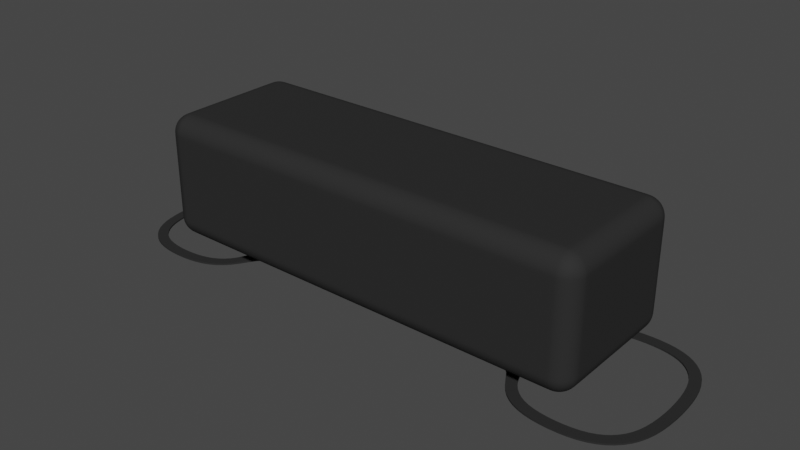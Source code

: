 # Source: Anker_elastic_band.blend  (saved by Blender 2.92.15; exported with 4.5.12 LTS)
import bpy
from mathutils import Matrix  # noqa: F401  (used for matrix-valued properties, if any)

bpy.ops.wm.read_factory_settings(use_empty=True)
scene = bpy.context.scene
scene.name = 'Scene'

# ---- collections
col_collection = bpy.data.collections.new('Collection'); scene.collection.children.link(col_collection)

# ---- materials (node trees are filled in below, after node groups)
mat_material_001 = bpy.data.materials.new('Material.001')
mat_material_001.use_transparent_shadow = False

# ---- material node trees
mat_material_001.use_nodes = True; mat_material_001.node_tree.nodes.clear()
_N = mat_material_001.node_tree.nodes; _L = mat_material_001.node_tree.links
n0 = _N.new('ShaderNodeBsdfPrincipled'); n0.name = 'Principled BSDF'; n0.location = (10, 300)
n0.distribution = 'GGX'
n0.subsurface_method = 'BURLEY'
n0.inputs[0].default_value = (0.02721, 0.02721, 0.02721, 1.0)
n0.inputs[2].default_value = 0.8023
n0.inputs[3].default_value = 1.45
n0.inputs[13].default_value = 0.06977
n0.inputs[27].default_value = (0.0, 0.0, 0.0, 1.0)
n0.inputs[28].default_value = 1.0
n1 = _N.new('ShaderNodeOutputMaterial'); n1.name = 'Material Output'; n1.location = (300, 300)
_L.new(n0.outputs[0], n1.inputs[0])
n1.is_active_output = True

# ---- world
world_world = bpy.data.worlds.new('World'); scene.world = world_world
world_world.use_nodes = True; world_world.node_tree.nodes.clear()
_N = world_world.node_tree.nodes; _L = world_world.node_tree.links
n0 = _N.new('ShaderNodeOutputWorld'); n0.name = 'World Output'; n0.location = (300, 300)
n1 = _N.new('ShaderNodeBackground'); n1.name = 'Background'; n1.location = (10, 300)
n1.inputs[0].default_value = (0.05088, 0.05088, 0.05088, 1.0)
_L.new(n1.outputs[0], n0.inputs[0])
n0.is_active_output = True
world_world.color = (0.05088, 0.05088, 0.05088)
world_world.use_sun_shadow = False
world_world.sun_shadow_jitter_overblur = 0.0

# ---- meshes
me_plane = bpy.data.meshes.new('Plane')
me_plane.from_pydata([(63.46, -21.54, 0.0), (99.26, -21.4, 0.0), (63.46, 21.54, 0.0), (59.44, 13.54, 0.0), (59.44, -13.54, 0.0), (0.0, 13.69, 0.0), (0.0, -13.69, 0.0), (70.4, -26.2, 0.0), (92.32, -26.2, 0.0), (103.2, -13.54, 0.0), (104.4, 0.0, 0.0), (99.26, 21.4, 0.0), (81.36, -27.48, 0.0), (103.2, 13.54, 0.0), (92.32, 26.2, 0.0), (81.36, 27.48, 0.0), (70.4, 26.2, 0.0), (55.46, -13.54, 0.0), (60.37, -24.26, 0.0), (93.77, -30.04, 0.0), (102.4, -24.09, 0.0), (68.98, 30.04, 0.0), (60.37, 24.26, 0.0), (55.46, 13.54, 0.0), (107.1, 14.63, 0.0), (102.4, 24.09, 0.0), (68.98, -30.04, 0.0), (81.36, -31.49, 0.0), (107.1, -14.63, 0.0), (108.3, 0.0, 0.0), (93.77, 30.04, 0.0), (81.36, 31.49, 0.0), (62.86, 2.0, 0.0), (62.09, 1.848, 0.0), (61.44, 1.414, 0.0), (61.44, -6.507e-08, 0.0), (61.44, -1.414, 0.0), (62.09, -1.848, 0.0), (62.86, -2.0, 0.0), (63.62, -1.848, 0.0), (64.27, -1.414, 0.0), (64.71, -0.7654, 0.0), (64.86, 4.62e-08, 0.0), (64.71, 0.7654, 0.0), (64.27, 1.414, 0.0), (63.62, 1.848, 0.0), (64.79, -4.665, 0.0), (66.43, -3.57, 0.0), (67.52, -1.932, 0.0), (67.91, 2.855e-09, 0.0), (67.52, 1.932, 0.0), (66.43, 3.57, 0.0), (64.79, 4.665, 0.0), (59.44, 6.768, 0.0), (59.44, 0.0, 0.0), (59.44, -6.768, 0.0), (0.0, 6.845, 0.0), (0.0, -6.845, 0.0), (55.46, 6.768, 0.0), (55.46, 0.0, 0.0), (55.46, -6.768, 0.0), (51.96, -13.54, 0.0), (51.96, 13.54, 0.0), (51.96, -6.77, 0.0), (51.96, 6.77, 0.0), (11.52, -13.63, 0.0), (11.52, -6.816, 0.0), (11.52, 13.63, 0.0), (11.52, 6.816, 0.0), (7.545, -13.65, 0.0), (3.33, -6.361, 0.0), (7.545, 13.65, 0.0), (3.33, 6.361, 0.0), (15.06, -13.63, 0.0), (15.06, -6.814, 0.0), (15.06, 13.63, 0.0), (15.06, 6.814, 0.0), (59.44, -3.384, 0.0), (55.46, -3.384, 0.0), (59.44, 3.384, 0.0), (55.46, 3.384, 0.0), (62.12, -5.716, 0.0), (62.12, 5.716, 0.0), (7.13, 0.0, 0.0), (11.52, 0.0, 0.0), (6.406, -3.413, 0.0), (11.52, -3.408, 0.0), (6.406, 3.413, 0.0), (11.52, 3.408, 0.0)], [], [(64, 62, 23, 58), (2, 3, 23, 22), (16, 2, 22, 21), (8, 1, 20, 19), (15, 16, 21, 31), (4, 0, 18, 17), (14, 15, 31, 30), (11, 14, 30, 25), (55, 4, 17, 60), (13, 11, 25, 24), (0, 7, 26, 18), (7, 12, 27, 26), (12, 8, 19, 27), (1, 9, 28, 20), (9, 10, 29, 28), (10, 13, 24, 29), (42, 43, 50, 49), (41, 42, 49, 48), (40, 41, 48, 47), (39, 40, 47, 46), (81, 38, 39, 46), (43, 44, 51, 50), (44, 45, 52, 51), (32, 82, 52, 45), (3, 53, 58, 23), (79, 54, 59, 80), (77, 55, 60, 78), (61, 63, 60, 17), (73, 74, 63, 61), (76, 75, 62, 64), (69, 70, 66, 65), (72, 71, 67, 68), (6, 57, 70, 69), (56, 5, 71, 72), (88, 87, 72, 68), (65, 66, 74, 73), (68, 67, 75, 76), (54, 77, 78, 59), (53, 79, 80, 58), (35, 36, 77, 54), (35, 54, 79, 34), (37, 38, 81, 55), (33, 53, 82, 32), (34, 79, 53, 33), (36, 37, 55, 77), (86, 85, 83, 84), (66, 70, 85, 86), (84, 83, 87, 88)])
_uv = me_plane.uv_layers.new(name='UVMap')
_uv.uv.foreach_set('vector', [0.0, 0.5676, 0.0, 0.6487, 0.0, 0.6667, 0.0, 0.5833, 0.0, 0.0, 0.0, 0.0, 0.0, 0.0, 0.0, 0.0, 0.0, 0.0, 0.0, 0.0, 0.0, 0.0, 0.0, 0.0, 0.0, 0.0, 0.0, 0.0, 0.0, 0.0, 0.0, 0.0, 0.0, 0.0, 0.0, 0.0, 0.0, 0.0, 0.0, 0.0, 0.0, 0.0, 0.0, 0.0, 0.0, 0.0, 0.0, 0.0, 0.0, 0.0, 0.0, 0.0, 0.0, 0.0, 0.0, 0.0, 0.0, 0.0, 0.0, 0.0, 0.0, 0.0, 0.0, 0.0, 0.0, 0.4167, 0.0, 0.3333, 0.0, 0.3333, 0.0, 0.4167, 0.0, 0.0, 0.0, 0.0, 0.0, 0.0, 0.0, 0.0, 0.0, 0.0, 0.0, 0.0, 0.0, 0.0, 0.0, 0.0, 0.0, 0.0, 0.0, 0.0, 0.0, 0.0, 0.0, 0.0, 0.0, 0.0, 0.0, 0.0, 0.0, 0.0, 0.0, 0.0, 0.0, 0.0, 0.0, 0.0, 0.0, 0.0, 0.0, 0.0, 0.0, 0.0, 0.0, 0.0, 0.0, 0.0, 0.0, 0.0, 0.0, 0.0, 0.0, 0.0, 0.0, 0.0, 0.0, 0.0, 0.0, 0.0, 0.0, 0.0, 0.0, 0.0, 0.0, 0.0, 0.0, 0.0, 0.0, 0.0, 0.0, 0.0, 0.0, 0.0, 0.0, 0.0, 0.0, 0.0, 0.0, 0.0, 0.0, 0.0, 0.0, 0.0, 0.0, 0.0, 0.0, 0.0, 0.0, 0.0, 0.0, 0.2083, 0.0, 0.0, 0.0, 0.0, 0.0, 0.0, 0.0, 0.0, 0.0, 0.0, 0.0, 0.0, 0.0, 0.0, 0.0, 0.0, 0.0, 0.0, 0.0, 0.0, 0.0, 0.0, 0.0, 0.0, 0.0, 0.2917, 0.0, 0.0, 0.0, 0.0, 0.0, 0.6667, 0.0, 0.5833, 0.0, 0.5833, 0.0, 0.6667, 0.0, 0.5417, 0.0, 0.5, 0.0, 0.5, 0.0, 0.5417, 0.0, 0.4583, 0.0, 0.4167, 0.0, 0.4167, 0.0, 0.4583, 0.0, 0.3244, 0.0, 0.4055, 0.0, 0.4167, 0.0, 0.3333, 0.0, 0.1328, 0.0, 0.166, 0.0, 0.4055, 0.0, 0.3244, 0.0, 0.2323, 0.0, 0.2655, 0.0, 0.6487, 0.0, 0.5676, 0.0, 0.08109, 0.0, 0.1014, 0.0, 0.1562, 0.0, 0.125, 0.0, 0.1419, 0.0, 0.1622, 0.0, 0.25, 0.0, 0.2187, 0.0, 0.0, 0.0, 0.0, 0.0, 0.1014, 0.0, 0.08109, 0.0, 0.0, 0.0, 0.0, 0.0, 0.1622, 0.0, 0.1419, 0.0, 0.2031, 0.0, 0.1318, 0.0, 0.1419, 0.0, 0.2187, 0.0, 0.125, 0.0, 0.1562, 0.0, 0.166, 0.0, 0.1328, 0.0, 0.2187, 0.0, 0.25, 0.0, 0.2655, 0.0, 0.2323, 0.0, 0.5, 0.0, 0.4583, 0.0, 0.4583, 0.0, 0.5, 0.0, 0.5833, 0.0, 0.5417, 0.0, 0.5417, 0.0, 0.5833, 0.0, 0.0, 0.0, 0.0, 0.0, 0.4583, 0.0, 0.5, 0.0, 0.0, 0.0, 0.5, 0.0, 0.5417, 0.0, 0.0, 0.0, 0.0, 0.0, 0.0, 0.0, 0.2083, 0.0, 0.4167, 0.0, 0.0, 0.0, 0.5833, 0.0, 0.2917, 0.0, 0.0, 0.0, 0.0, 0.0, 0.5417, 0.0, 0.5833, 0.0, 0.0, 0.0, 0.0, 0.0, 0.0, 0.0, 0.4167, 0.0, 0.4583, 0.0, 0.1718, 0.0, 0.1115, 0.0, 0.1216, 0.0, 0.1875, 0.0, 0.1562, 0.0, 0.1014, 0.0, 0.1115, 0.0, 0.1718, 0.0, 0.1875, 0.0, 0.1216, 0.0, 0.1318, 0.0, 0.2031])
me_plane.materials.append(mat_material_001)
me_plane.use_remesh_fix_poles = True
me_plane.use_remesh_preserve_attributes = False
me_plane.use_mirror_vertex_groups = False
me_plane.update()
me_cube_001 = bpy.data.meshes.new('Cube.001')
me_cube_001.from_pydata([(-84.5, -23.5, -28.0), (-84.5, -23.5, 28.0), (-84.5, 0.0, -28.0), (-84.5, -23.5, 0.0), (-84.5, 0.0, 28.0), (0.0, -23.5, -28.0), (0.0, -23.5, 28.0), (0.0, 0.0, 28.0), (0.0, 0.0, -28.0), (0.0, -23.5, 0.0), (-84.5, 0.0, 0.0), (-84.5, -12.53, -28.0), (-84.5, -23.5, 14.0), (-42.25, -23.5, 28.0), (-84.5, -23.5, -14.0), (-84.5, -12.53, 28.0), (-42.25, -23.5, -28.0), (0.0, -12.53, 28.0), (-42.25, 0.0, 28.0), (0.0, -12.53, -28.0), (-42.25, 0.0, -28.0), (-42.25, -23.5, 0.0), (0.0, -23.5, -14.0), (0.0, -23.5, 14.0), (-84.5, -12.53, 0.0), (-84.5, 0.0, -14.0), (-84.5, 0.0, 14.0), (-84.5, -12.53, 14.0), (-84.5, -12.53, -14.0), (-42.25, -23.5, -14.0), (-42.25, -12.53, -28.0), (-42.25, -12.53, 28.0), (-42.25, -23.5, 14.0), (-70.5, -23.5, 28.0), (-70.5, 0.0, -28.0), (-70.5, -23.5, 0.0), (-70.5, -23.5, -28.0), (-70.5, 0.0, 28.0), (-70.5, -23.5, -14.0), (-70.5, -12.53, -28.0), (-70.5, -12.53, 28.0), (-70.5, -23.5, 14.0), (-70.5, -12.53, -28.0), (-75.51, -12.54, -28.0), (-70.5, -17.54, -28.0), (-75.51, -17.55, -28.0), (-74.96, -16.99, -27.6), (-71.04, -16.99, -27.6), (-74.96, -13.07, -27.6), (-71.04, -13.07, -27.6), (-74.96, -13.07, -27.6), (-74.96, -16.99, -27.6), (-71.04, -16.99, -27.6), (-71.04, -13.07, -27.6), (-74.31, -13.72, -28.59), (-74.31, -16.34, -28.59), (-71.69, -16.34, -28.59), (-71.69, -13.72, -28.59), (-75.7, -15.03, -27.6), (-73.0, -17.73, -27.6), (-70.31, -15.03, -27.6), (-73.0, -12.33, -27.6), (-75.7, -15.03, -27.6), (-73.0, -17.73, -27.6), (-70.31, -15.03, -27.6), (-73.0, -12.33, -27.6), (-71.04, -13.07, -27.6), (-71.04, -16.99, -27.6), (-74.96, -16.99, -27.6), (-74.96, -13.07, -27.6), (-74.81, -15.03, -28.59), (-73.0, -16.83, -28.59), (-71.2, -15.03, -28.59), (-73.0, -13.22, -28.59), (-71.22, -13.24, -28.1), (-71.22, -16.81, -28.1), (-74.79, -16.81, -28.1), (-74.79, -13.24, -28.1), (-73.0, -17.49, -28.1), (-73.0, -12.57, -28.1), (-75.46, -15.03, -28.1), (-73.0, -15.03, -28.92), (-73.0, -17.73, -27.6), (-73.0, -12.33, -27.6), (-75.7, -15.03, -27.6), (-70.31, -15.03, -27.6), (-70.54, -15.03, -28.1), (-73.0, -15.03, -27.6)], [], [(40, 15, 1, 33), (39, 36, 0, 11), (41, 33, 1, 12), (28, 24, 10, 25), (27, 15, 4, 26), (24, 27, 26, 10), (30, 19, 5, 16), (3, 12, 27, 24), (11, 28, 25, 2), (12, 1, 15, 27), (0, 14, 28, 11), (38, 35, 3, 14), (5, 22, 29, 16), (22, 9, 21, 29), (14, 3, 24, 28), (34, 20, 30, 39), (20, 8, 19, 30), (39, 30, 16, 36), (7, 18, 31, 17), (36, 38, 14, 0), (37, 4, 15, 40), (9, 23, 32, 21), (23, 6, 13, 32), (21, 32, 41, 35), (18, 37, 40, 31), (35, 41, 12, 3), (2, 34, 39, 11), (16, 29, 38, 36), (29, 21, 35, 38), (17, 31, 13, 6), (32, 13, 33, 41), (31, 40, 33, 13), (43, 42, 44, 45), (87, 60, 49, 61), (86, 72, 57, 74), (85, 64, 53, 66), (84, 62, 51, 68), (83, 65, 50, 69), (82, 63, 52, 67), (81, 73, 57, 72), (80, 70, 55, 76), (79, 73, 54, 77), (78, 71, 56, 75), (63, 78, 75, 52), (51, 76, 78, 63), (76, 55, 71, 78), (65, 79, 77, 50), (53, 74, 79, 65), (74, 57, 73, 79), (62, 80, 76, 51), (50, 77, 80, 62), (77, 54, 70, 80), (71, 81, 72, 56), (55, 70, 81, 71), (70, 54, 73, 81), (59, 82, 67, 47), (46, 68, 82, 59), (68, 51, 63, 82), (61, 83, 69, 48), (49, 66, 83, 61), (66, 53, 65, 83), (58, 84, 68, 46), (48, 69, 84, 58), (69, 50, 62, 84), (60, 85, 66, 49), (47, 67, 85, 60), (67, 52, 64, 85), (64, 86, 74, 53), (52, 75, 86, 64), (75, 56, 72, 86), (58, 87, 61, 48), (46, 59, 87, 58), (59, 47, 60, 87)])
_uv = me_cube_001.uv_layers.new(name='UVMap')
_uv.uv.foreach_set('vector', [0.8543, 0.6916, 0.875, 0.6916, 0.875, 0.75, 0.8543, 0.75, 0.1457, 0.6916, 0.1457, 0.75, 0.375, 1.0, 0.375, 0.05835, 0.5625, 0.9793, 0.625, 0.9793, 0.625, 1.0, 0.5625, 1.0, 0.4375, 0.05835, 0.5, 0.05835, 0.5, 0.125, 0.4375, 0.125, 0.5625, 0.05835, 0.625, 0.05835, 0.625, 0.125, 0.5625, 0.125, 0.5, 0.05835, 0.5625, 0.05835, 0.5625, 0.125, 0.5, 0.125, 0.1875, 0.6916, 0.25, 0.6916, 0.25, 0.75, 0.1875, 0.75, 0.5, 0.0, 0.5625, 0.0, 0.5625, 0.05835, 0.5, 0.05835, 0.375, 0.05835, 0.4375, 0.05835, 0.4375, 0.125, 0.375, 0.125, 0.5625, 0.0, 0.625, 0.0, 0.625, 0.05835, 0.5625, 0.05835, 0.375, 0.0, 0.4375, 0.0, 0.4375, 0.05835, 0.375, 0.05835, 0.4375, 0.9793, 0.5, 0.9793, 0.5, 1.0, 0.4375, 1.0, 0.375, 0.875, 0.4375, 0.875, 0.4375, 0.9375, 0.375, 0.9375, 0.4375, 0.875, 0.5, 0.875, 0.5, 0.9375, 0.4375, 0.9375, 0.4375, 0.0, 0.5, 0.0, 0.5, 0.05835, 0.4375, 0.05835, 0.1457, 0.625, 0.1875, 0.625, 0.1875, 0.6916, 0.1457, 0.6916, 0.1875, 0.625, 0.25, 0.625, 0.25, 0.6916, 0.1875, 0.6916, 0.1457, 0.6916, 0.1875, 0.6916, 0.1875, 0.75, 0.1457, 0.75, 0.75, 0.625, 0.8125, 0.625, 0.8125, 0.6916, 0.75, 0.6916, 0.375, 0.9793, 0.4375, 0.9793, 0.4375, 1.0, 0.375, 1.0, 0.8543, 0.625, 0.875, 0.625, 0.875, 0.6916, 0.8543, 0.6916, 0.5, 0.875, 0.5625, 0.875, 0.5625, 0.9375, 0.5, 0.9375, 0.5625, 0.875, 0.625, 0.875, 0.625, 0.9375, 0.5625, 0.9375, 0.5, 0.9375, 0.5625, 0.9375, 0.5625, 0.9793, 0.5, 0.9793, 0.8125, 0.625, 0.8543, 0.625, 0.8543, 0.6916, 0.8125, 0.6916, 0.5, 0.9793, 0.5625, 0.9793, 0.5625, 1.0, 0.5, 1.0, 0.125, 0.625, 0.1457, 0.625, 0.1457, 0.6916, 0.125, 0.6916, 0.375, 0.9375, 0.4375, 0.9375, 0.4375, 0.9793, 0.375, 0.9793, 0.4375, 0.9375, 0.5, 0.9375, 0.5, 0.9793, 0.4375, 0.9793, 0.75, 0.6916, 0.8125, 0.6916, 0.8125, 0.75, 0.75, 0.75, 0.5625, 0.9375, 0.625, 0.9375, 0.625, 0.9793, 0.5625, 0.9793, 0.8125, 0.6916, 0.8543, 0.6916, 0.8543, 0.75, 0.8125, 0.75, 0.1354, 0.6916, 0.1457, 0.6916, 0.1457, 0.7183, 0.1354, 0.7183, 0.5, 0.5, 1.0, 0.5, 1.0, 1.0, 0.5, 1.0, 1.0, 0.5, 1.0, 0.5, 1.0, 1.0, 1.0, 1.0, 1.0, 0.5, 1.0, 0.5, 1.0, 1.0, 1.0, 1.0, 0.0, 0.5, 0.0, 0.5, 0.0, 0.0, 0.0, 0.0, 0.5, 1.0, 0.5, 1.0, 0.0, 1.0, 0.0, 1.0, 0.5, 0.0, 0.5, 0.0, 1.0, 0.0, 1.0, 0.0, 0.5, 0.5, 0.5, 1.0, 1.0, 1.0, 1.0, 0.5, 0.0, 0.5, 0.0, 0.5, 0.0, 0.0, 0.0, 0.0, 0.5, 1.0, 0.5, 1.0, 0.0, 1.0, 0.0, 1.0, 0.5, 0.0, 0.5, 0.0, 1.0, 0.0, 1.0, 0.0, 0.5, 0.0, 0.5, 0.0, 1.0, 0.0, 1.0, 0.0, 0.0, 0.0, 0.0, 0.0, 0.5, 0.0, 0.5, 0.0, 0.0, 0.0, 0.0, 0.0, 0.5, 0.0, 0.5, 0.0, 0.5, 1.0, 0.5, 1.0, 0.0, 1.0, 0.0, 1.0, 1.0, 1.0, 1.0, 1.0, 0.5, 1.0, 0.5, 1.0, 1.0, 1.0, 1.0, 1.0, 0.5, 1.0, 0.5, 1.0, 0.0, 0.5, 0.0, 0.5, 0.0, 0.0, 0.0, 0.0, 0.0, 1.0, 0.0, 1.0, 0.0, 0.5, 0.0, 0.5, 0.0, 1.0, 0.0, 1.0, 0.0, 0.5, 0.0, 0.5, 0.5, 0.0, 0.5, 0.5, 1.0, 0.5, 1.0, 0.0, 0.0, 0.0, 0.0, 0.5, 0.5, 0.5, 0.5, 0.0, 0.0, 0.5, 0.0, 1.0, 0.5, 1.0, 0.5, 0.5, 0.5, 0.0, 0.5, 0.0, 1.0, 0.0, 1.0, 0.0, 0.0, 0.0, 0.0, 0.0, 0.5, 0.0, 0.5, 0.0, 0.0, 0.0, 0.0, 0.0, 0.5, 0.0, 0.5, 0.0, 0.5, 1.0, 0.5, 1.0, 0.0, 1.0, 0.0, 1.0, 1.0, 1.0, 1.0, 1.0, 0.5, 1.0, 0.5, 1.0, 1.0, 1.0, 1.0, 1.0, 0.5, 1.0, 0.5, 1.0, 0.0, 0.5, 0.0, 0.5, 0.0, 0.0, 0.0, 0.0, 0.0, 1.0, 0.0, 1.0, 0.0, 0.5, 0.0, 0.5, 0.0, 1.0, 0.0, 1.0, 0.0, 0.5, 0.0, 0.5, 1.0, 0.5, 1.0, 0.5, 1.0, 1.0, 1.0, 1.0, 1.0, 0.0, 1.0, 0.0, 1.0, 0.5, 1.0, 0.5, 1.0, 0.0, 1.0, 0.0, 1.0, 0.5, 1.0, 0.5, 1.0, 0.5, 1.0, 0.5, 1.0, 1.0, 1.0, 1.0, 1.0, 0.0, 1.0, 0.0, 1.0, 0.5, 1.0, 0.5, 1.0, 0.0, 1.0, 0.0, 1.0, 0.5, 1.0, 0.5, 0.0, 0.5, 0.5, 0.5, 0.5, 1.0, 0.0, 1.0, 0.0, 0.0, 0.5, 0.0, 0.5, 0.5, 0.0, 0.5, 0.5, 0.0, 1.0, 0.0, 1.0, 0.5, 0.5, 0.5])
me_cube_001.materials.append(mat_material_001)
me_cube_001.use_remesh_fix_poles = True
me_cube_001.use_remesh_preserve_attributes = False
me_cube_001.use_mirror_vertex_groups = False
me_cube_001.update()

# ---- objects
ob_plane = bpy.data.objects.new('Plane', me_plane)
ob_cube = bpy.data.objects.new('Cube', me_cube_001)

# ---- transforms, parenting, visibility, modifiers, constraints
ob_plane.location = (0.0, 0.0, 0.0)
ob_plane.lineart.crease_threshold = 0.0
_vg = ob_plane.vertex_groups.new(name='Group')
for _i, _w in zip([0, 1, 2, 3, 4, 5, 6, 7, 8, 9, 10, 11, 12, 13, 14, 15, 16, 17, 18, 19, 20, 21, 22, 23, 24, 25, 26, 27, 28, 29, 30, 31, 32, 33, 34, 35, 36, 37, 38, 39, 40, 41, 42, 43, 44, 45, 46, 47, 48, 49, 50, 51, 52, 53, 54, 55, 56, 57, 58, 59, 60, 61, 62, 63, 64, 65, 66, 67, 68, 69, 70, 71, 72, 73, 74, 75, 76, 77, 78, 79, 80, 81, 82, 83, 84, 85, 86, 87, 88], [0.6, 0.6, 0.6, 0.8, 0.8, 0.8, 0.8, 0.6, 0.6, 0.6, 0.6, 0.6, 0.6, 0.6, 0.6, 0.6, 0.6, 0.8, 0.6, 0.6, 0.6, 0.6, 0.6, 0.8, 0.6, 0.6, 0.6, 0.6, 0.6, 0.6, 0.6, 0.6, 1.0, 1.0, 1.0, 1.0, 1.0, 1.0, 1.0, 1.0, 1.0, 1.0, 1.0, 1.0, 1.0, 1.0, 1.0, 1.0, 1.0, 1.0, 1.0, 1.0, 1.0, 1.0, 1.0, 1.0, 0.8, 0.8, 1.0, 1.0, 1.0, 0.8, 0.8, 0.8, 0.8, 0.8, 0.8, 0.8, 0.8, 0.8, 0.8, 0.8, 0.8, 0.8, 0.8, 0.8, 0.8, 1.0, 1.0, 1.0, 1.0, 1.0, 1.0, 0.8, 0.8, 0.8, 0.8, 0.8, 0.8]): _vg.add([_i], _w, 'REPLACE')
_m = ob_plane.modifiers.new('Mirror', 'MIRROR')
_m.use_clip = True
_m = ob_plane.modifiers.new('Subdivision', 'SUBSURF')
_m.uv_smooth = 'PRESERVE_CORNERS'
_m.levels = 3
_m = ob_plane.modifiers.new('Solidify', 'SOLIDIFY')
_m.thickness = 1.0
_m.vertex_group = 'Group'
_m.use_even_offset = True
ob_cube.location = (0.0, 0.0, 30.75)
ob_cube.rotation_euler = (1.571, 0.0, 0.0)
ob_cube.lineart.crease_threshold = 0.0
_vg = ob_cube.vertex_groups.new(name='Group')
_vg.add([0, 1, 2, 3, 4, 5, 6, 11, 12, 13, 14, 15, 16, 33, 36, 42, 43, 44, 45], 1.0, 'REPLACE')
_m = ob_cube.modifiers.new('Mirror', 'MIRROR')
_m.use_axis = (True, True, False)
_m = ob_cube.modifiers.new('Bevel', 'BEVEL')
_m.width = 7.0
_m.width_pct = 7.0
_m.segments = 10
_m.limit_method = 'VGROUP'
_m.vertex_group = 'Group'
_m = ob_cube.modifiers.new('Subdivision', 'SUBSURF')
_m.uv_smooth = 'PRESERVE_CORNERS'

# ---- collection membership
col_collection.objects.link(ob_plane)
col_collection.objects.link(ob_cube)

# ---- scene / render settings (as saved in the file)
scene.frame_start = 1; scene.frame_end = 250; scene.frame_set(1)
scene.render.engine = 'BLENDER_EEVEE_NEXT'
scene.cycles.use_denoising = False
scene.cycles.samples = 128
scene.cycles.sampling_pattern = 'TABULATED_SOBOL'
scene.cycles.use_adaptive_sampling = False
scene.cycles.use_light_tree = False
scene.view_settings.view_transform = 'Filmic'
scene.unit_settings.scale_length = 0.001
bpy.context.view_layer.update()

# ---- added for rendering (the .blend has no active camera and no usable light): camera, sun
cam_auto = bpy.data.cameras.new('AutoCamera')
cam_auto.lens = 50.0
cam_auto.sensor_width = 36.0
cam_auto.clip_end = 3751.71
ob_auto_camera = bpy.data.objects.new('AutoCamera', cam_auto)
scene.collection.objects.link(ob_auto_camera)
ob_auto_camera.location = (213.774, -256.528, 198.143)
ob_auto_camera.rotation_euler = (1.09748, -7.21219e-08, 0.694738)
scene.camera = ob_auto_camera
light_auto_sun = bpy.data.lights.new('AutoSun', 'SUN')
light_auto_sun.energy = 3.0
light_auto_sun.angle = 0.0523599
ob_auto_sun = bpy.data.objects.new('AutoSun', light_auto_sun)
scene.collection.objects.link(ob_auto_sun)
ob_auto_sun.rotation_euler = (0.872665, 0.174533, 0.523599)
bpy.context.view_layer.update()
